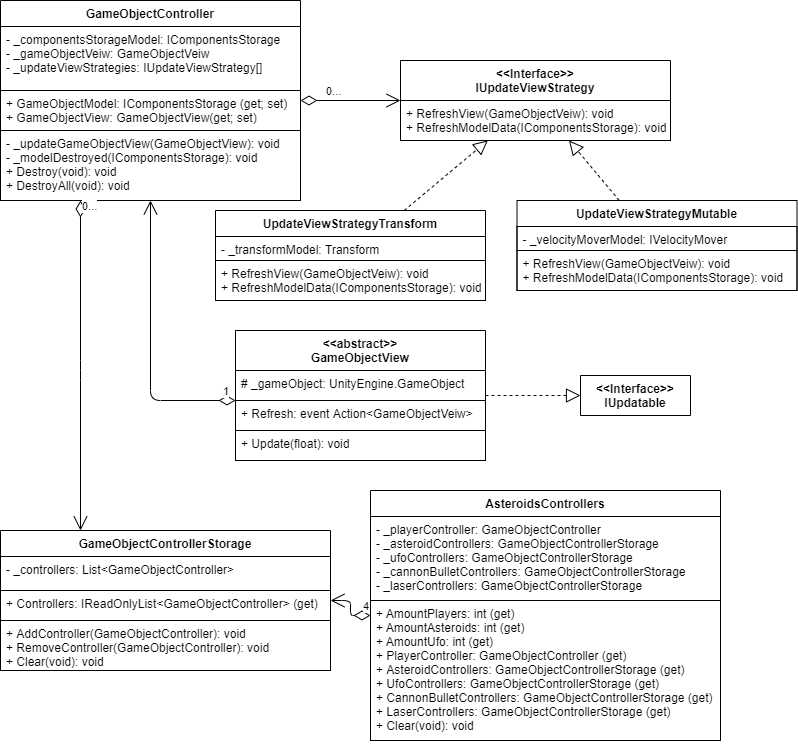

The diagram above was exported from draw.io. Its source (the exported page's mxGraphModel, read from the mxfile embedded in the PNG):
<mxGraphModel dx="-127" dy="-1451" grid="1" gridSize="10" guides="1" tooltips="1" connect="1" arrows="1" fold="1" page="1" pageScale="1" pageWidth="827" pageHeight="1169" math="0" shadow="0">
  <root>
    <mxCell id="0" />
    <mxCell id="1" parent="0" />
    <mxCell id="wP--cDOwgo1lVl1RBH6o-33" value="AsteroidsControllers" style="swimlane;fontStyle=1;align=center;verticalAlign=top;childLayout=stackLayout;horizontal=1;startSize=26;horizontalStack=0;resizeParent=1;resizeParentMax=0;resizeLast=0;collapsible=1;marginBottom=0;spacing=2;" parent="1" vertex="1">
      <mxGeometry x="1210" y="2840" width="350" height="250" as="geometry">
        <mxRectangle x="267.5" y="180" width="70" height="26" as="alternateBounds" />
      </mxGeometry>
    </mxCell>
    <mxCell id="wP--cDOwgo1lVl1RBH6o-34" value="- _playerController: GameObjectController&#10;- _asteroidControllers: GameObjectControllerStorage&#10;- _ufoControllers: GameObjectControllerStorage&#10;- _cannonBulletControllers: GameObjectControllerStorage&#10;- _laserControllers: GameObjectControllerStorage" style="text;fillColor=none;align=left;verticalAlign=top;spacingLeft=4;spacingRight=4;overflow=hidden;rotatable=0;points=[[0,0.5],[1,0.5]];portConstraint=eastwest;strokeColor=#000000;" parent="wP--cDOwgo1lVl1RBH6o-33" vertex="1">
      <mxGeometry y="26" width="350" height="84" as="geometry" />
    </mxCell>
    <mxCell id="wP--cDOwgo1lVl1RBH6o-35" value="+ AmountPlayers: int (get)&#10;+ AmountAsteroids: int (get)&#10;+ AmountUfo: int (get)&#10;+ PlayerController: GameObjectController (get)&#10;+ AsteroidControllers: GameObjectControllerStorage (get)&#10;+ UfoControllers: GameObjectControllerStorage (get)&#10;+ CannonBulletControllers: GameObjectControllerStorage (get)&#10;+ LaserControllers: GameObjectControllerStorage (get)&#10;+ Clear(void): void" style="text;fillColor=none;align=left;verticalAlign=top;spacingLeft=4;spacingRight=4;overflow=hidden;rotatable=0;points=[[0,0.5],[1,0.5]];portConstraint=eastwest;strokeColor=#000000;" parent="wP--cDOwgo1lVl1RBH6o-33" vertex="1">
      <mxGeometry y="110" width="350" height="140" as="geometry" />
    </mxCell>
    <mxCell id="DfrD03r_aQXxV0ZtJx9C-1" value="&lt;&lt;Interface&gt;&gt;&#10;IUpdatable" style="swimlane;fontStyle=1;align=center;verticalAlign=top;childLayout=stackLayout;horizontal=1;startSize=40;horizontalStack=0;resizeParent=1;resizeParentMax=0;resizeLast=0;collapsible=1;marginBottom=0;spacing=2;" parent="1" vertex="1" collapsed="1">
      <mxGeometry x="1420" y="2725" width="110" height="40" as="geometry">
        <mxRectangle x="1430" y="2700" width="160" height="70" as="alternateBounds" />
      </mxGeometry>
    </mxCell>
    <mxCell id="DfrD03r_aQXxV0ZtJx9C-2" value="+ Update(float): void" style="text;fillColor=none;align=left;verticalAlign=top;spacingLeft=4;spacingRight=4;overflow=hidden;rotatable=0;points=[[0,0.5],[1,0.5]];portConstraint=eastwest;strokeColor=#000000;" parent="DfrD03r_aQXxV0ZtJx9C-1" vertex="1">
      <mxGeometry y="40" width="110" height="30" as="geometry" />
    </mxCell>
    <mxCell id="wP--cDOwgo1lVl1RBH6o-22" value="&lt;&lt;abstract&gt;&gt;&#10;GameObjectView" style="swimlane;fontStyle=1;align=center;verticalAlign=top;childLayout=stackLayout;horizontal=1;startSize=40;horizontalStack=0;resizeParent=1;resizeParentMax=0;resizeLast=0;collapsible=1;marginBottom=0;spacing=2;" parent="1" vertex="1">
      <mxGeometry x="1075" y="2680" width="250" height="130" as="geometry">
        <mxRectangle x="267.5" y="180" width="70" height="26" as="alternateBounds" />
      </mxGeometry>
    </mxCell>
    <mxCell id="wP--cDOwgo1lVl1RBH6o-23" value="# _gameObject: UnityEngine.GameObject&#10;" style="text;fillColor=none;align=left;verticalAlign=top;spacingLeft=4;spacingRight=4;overflow=hidden;rotatable=0;points=[[0,0.5],[1,0.5]];portConstraint=eastwest;strokeColor=#000000;" parent="wP--cDOwgo1lVl1RBH6o-22" vertex="1">
      <mxGeometry y="40" width="250" height="30" as="geometry" />
    </mxCell>
    <mxCell id="wP--cDOwgo1lVl1RBH6o-24" value="+ Refresh: event Action&lt;GameObjectVeiw&gt;" style="text;fillColor=none;align=left;verticalAlign=top;spacingLeft=4;spacingRight=4;overflow=hidden;rotatable=0;points=[[0,0.5],[1,0.5]];portConstraint=eastwest;strokeColor=#000000;" parent="wP--cDOwgo1lVl1RBH6o-22" vertex="1">
      <mxGeometry y="70" width="250" height="30" as="geometry" />
    </mxCell>
    <mxCell id="wP--cDOwgo1lVl1RBH6o-25" value="+ Update(float): void" style="text;fillColor=none;align=left;verticalAlign=top;spacingLeft=4;spacingRight=4;overflow=hidden;rotatable=0;points=[[0,0.5],[1,0.5]];portConstraint=eastwest;strokeColor=#000000;" parent="wP--cDOwgo1lVl1RBH6o-22" vertex="1">
      <mxGeometry y="100" width="250" height="30" as="geometry" />
    </mxCell>
    <mxCell id="wP--cDOwgo1lVl1RBH6o-9" value="&lt;&lt;Interface&gt;&gt;&#10;IUpdateViewStrategy" style="swimlane;fontStyle=1;align=center;verticalAlign=top;childLayout=stackLayout;horizontal=1;startSize=40;horizontalStack=0;resizeParent=1;resizeParentMax=0;resizeLast=0;collapsible=1;marginBottom=0;spacing=2;" parent="1" vertex="1">
      <mxGeometry x="1240" y="2410" width="270" height="80" as="geometry">
        <mxRectangle x="267.5" y="180" width="70" height="26" as="alternateBounds" />
      </mxGeometry>
    </mxCell>
    <mxCell id="wP--cDOwgo1lVl1RBH6o-10" value="+ RefreshView(GameObjectVeiw): void&#10;+ RefreshModelData(IComponentsStorage): void" style="text;fillColor=none;align=left;verticalAlign=top;spacingLeft=4;spacingRight=4;overflow=hidden;rotatable=0;points=[[0,0.5],[1,0.5]];portConstraint=eastwest;strokeColor=#000000;" parent="wP--cDOwgo1lVl1RBH6o-9" vertex="1">
      <mxGeometry y="40" width="270" height="40" as="geometry" />
    </mxCell>
    <mxCell id="wP--cDOwgo1lVl1RBH6o-1" value="GameObjectController" style="swimlane;fontStyle=1;align=center;verticalAlign=top;childLayout=stackLayout;horizontal=1;startSize=26;horizontalStack=0;resizeParent=1;resizeParentMax=0;resizeLast=0;collapsible=1;marginBottom=0;spacing=2;" parent="1" vertex="1">
      <mxGeometry x="840" y="2350" width="300" height="200" as="geometry">
        <mxRectangle x="267.5" y="180" width="70" height="26" as="alternateBounds" />
      </mxGeometry>
    </mxCell>
    <mxCell id="wP--cDOwgo1lVl1RBH6o-2" value="- _componentsStorageModel: IComponentsStorage&#10;- _gameObjectVeiw: GameObjectVeiw&#10;- _updateViewStrategies: IUpdateViewStrategy[]" style="text;fillColor=none;align=left;verticalAlign=top;spacingLeft=4;spacingRight=4;overflow=hidden;rotatable=0;points=[[0,0.5],[1,0.5]];portConstraint=eastwest;strokeColor=#000000;" parent="wP--cDOwgo1lVl1RBH6o-1" vertex="1">
      <mxGeometry y="26" width="300" height="64" as="geometry" />
    </mxCell>
    <mxCell id="wP--cDOwgo1lVl1RBH6o-3" value="+ GameObjectModel: IComponentsStorage (get; set)&#10;+ GameObjectView: GameObjectView(get; set)" style="text;fillColor=none;align=left;verticalAlign=top;spacingLeft=4;spacingRight=4;overflow=hidden;rotatable=0;points=[[0,0.5],[1,0.5]];portConstraint=eastwest;strokeColor=#000000;" parent="wP--cDOwgo1lVl1RBH6o-1" vertex="1">
      <mxGeometry y="90" width="300" height="40" as="geometry" />
    </mxCell>
    <mxCell id="wP--cDOwgo1lVl1RBH6o-4" value="- _updateGameObjectView(GameObjectView): void&#10;- _modelDestroyed(IComponentsStorage): void&#10;+ Destroy(void): void&#10;+ DestroyAll(void): void" style="text;fillColor=none;align=left;verticalAlign=top;spacingLeft=4;spacingRight=4;overflow=hidden;rotatable=0;points=[[0,0.5],[1,0.5]];portConstraint=eastwest;strokeColor=#000000;" parent="wP--cDOwgo1lVl1RBH6o-1" vertex="1">
      <mxGeometry y="130" width="300" height="70" as="geometry" />
    </mxCell>
    <mxCell id="wP--cDOwgo1lVl1RBH6o-5" value="1" style="endArrow=open;html=1;endSize=12;startArrow=diamondThin;startSize=14;startFill=0;edgeStyle=orthogonalEdgeStyle;align=left;verticalAlign=bottom;" parent="1" source="wP--cDOwgo1lVl1RBH6o-22" target="wP--cDOwgo1lVl1RBH6o-1" edge="1">
      <mxGeometry x="-0.9048" relative="1" as="geometry">
        <mxPoint x="1110" y="2260" as="sourcePoint" />
        <mxPoint x="1190" y="2460" as="targetPoint" />
        <Array as="points">
          <mxPoint x="990" y="2750" />
        </Array>
        <mxPoint as="offset" />
      </mxGeometry>
    </mxCell>
    <mxCell id="wP--cDOwgo1lVl1RBH6o-6" value="0..." style="endArrow=open;html=1;endSize=12;startArrow=diamondThin;startSize=14;startFill=0;edgeStyle=orthogonalEdgeStyle;align=left;verticalAlign=bottom;" parent="1" source="wP--cDOwgo1lVl1RBH6o-1" target="wP--cDOwgo1lVl1RBH6o-9" edge="1">
      <mxGeometry x="-0.5294" relative="1" as="geometry">
        <mxPoint x="1200" y="2490" as="sourcePoint" />
        <mxPoint x="1210" y="2420" as="targetPoint" />
        <mxPoint as="offset" />
      </mxGeometry>
    </mxCell>
    <mxCell id="wP--cDOwgo1lVl1RBH6o-7" value="" style="endArrow=block;dashed=1;endFill=0;endSize=12;html=1;" parent="1" source="wP--cDOwgo1lVl1RBH6o-11" target="wP--cDOwgo1lVl1RBH6o-9" edge="1">
      <mxGeometry width="160" relative="1" as="geometry">
        <mxPoint x="1280" y="2540" as="sourcePoint" />
        <mxPoint x="1440" y="2540" as="targetPoint" />
      </mxGeometry>
    </mxCell>
    <mxCell id="wP--cDOwgo1lVl1RBH6o-8" value="" style="endArrow=block;dashed=1;endFill=0;endSize=12;html=1;" parent="1" source="wP--cDOwgo1lVl1RBH6o-16" target="wP--cDOwgo1lVl1RBH6o-9" edge="1">
      <mxGeometry width="160" relative="1" as="geometry">
        <mxPoint x="1515.0825471698108" y="2620" as="sourcePoint" />
        <mxPoint x="1392.5683962264147" y="2430" as="targetPoint" />
      </mxGeometry>
    </mxCell>
    <mxCell id="wP--cDOwgo1lVl1RBH6o-11" value="UpdateViewStrategyTransform" style="swimlane;fontStyle=1;align=center;verticalAlign=top;childLayout=stackLayout;horizontal=1;startSize=26;horizontalStack=0;resizeParent=1;resizeParentMax=0;resizeLast=0;collapsible=1;marginBottom=0;spacing=2;" parent="1" vertex="1">
      <mxGeometry x="1055" y="2560" width="270" height="90" as="geometry">
        <mxRectangle x="267.5" y="180" width="70" height="26" as="alternateBounds" />
      </mxGeometry>
    </mxCell>
    <mxCell id="wP--cDOwgo1lVl1RBH6o-12" value="- _transformModel: Transform" style="text;fillColor=none;align=left;verticalAlign=top;spacingLeft=4;spacingRight=4;overflow=hidden;rotatable=0;points=[[0,0.5],[1,0.5]];portConstraint=eastwest;strokeColor=#000000;" parent="wP--cDOwgo1lVl1RBH6o-11" vertex="1">
      <mxGeometry y="26" width="270" height="24" as="geometry" />
    </mxCell>
    <mxCell id="wP--cDOwgo1lVl1RBH6o-13" value="+ RefreshView(GameObjectVeiw): void&#10;+ RefreshModelData(IComponentsStorage): void" style="text;fillColor=none;align=left;verticalAlign=top;spacingLeft=4;spacingRight=4;overflow=hidden;rotatable=0;points=[[0,0.5],[1,0.5]];portConstraint=eastwest;strokeColor=#000000;" parent="wP--cDOwgo1lVl1RBH6o-11" vertex="1">
      <mxGeometry y="50" width="270" height="40" as="geometry" />
    </mxCell>
    <mxCell id="wP--cDOwgo1lVl1RBH6o-14" value="0..." style="endArrow=open;html=1;endSize=12;startArrow=diamondThin;startSize=14;startFill=0;edgeStyle=orthogonalEdgeStyle;align=left;verticalAlign=bottom;" parent="1" source="wP--cDOwgo1lVl1RBH6o-1" target="wP--cDOwgo1lVl1RBH6o-26" edge="1">
      <mxGeometry x="-0.9121" relative="1" as="geometry">
        <mxPoint x="1250" y="2450" as="sourcePoint" />
        <mxPoint x="1140" y="2450" as="targetPoint" />
        <mxPoint as="offset" />
        <Array as="points">
          <mxPoint x="920" y="2720" />
          <mxPoint x="920" y="2720" />
        </Array>
      </mxGeometry>
    </mxCell>
    <mxCell id="wP--cDOwgo1lVl1RBH6o-15" value="4" style="endArrow=open;html=1;endSize=12;startArrow=diamondThin;startSize=14;startFill=0;edgeStyle=orthogonalEdgeStyle;align=left;verticalAlign=bottom;" parent="1" source="wP--cDOwgo1lVl1RBH6o-33" target="wP--cDOwgo1lVl1RBH6o-26" edge="1">
      <mxGeometry x="-0.6667" relative="1" as="geometry">
        <mxPoint x="100" y="3370" as="sourcePoint" />
        <mxPoint x="260" y="3370" as="targetPoint" />
        <mxPoint as="offset" />
      </mxGeometry>
    </mxCell>
    <mxCell id="wP--cDOwgo1lVl1RBH6o-16" value="UpdateViewStrategyMutable" style="swimlane;fontStyle=1;align=center;verticalAlign=top;childLayout=stackLayout;horizontal=1;startSize=26;horizontalStack=0;resizeParent=1;resizeParentMax=0;resizeLast=0;collapsible=1;marginBottom=0;spacing=2;" parent="1" vertex="1">
      <mxGeometry x="1356.5" y="2550" width="280" height="90" as="geometry">
        <mxRectangle x="267.5" y="180" width="70" height="26" as="alternateBounds" />
      </mxGeometry>
    </mxCell>
    <mxCell id="wP--cDOwgo1lVl1RBH6o-17" value="- _velocityMoverModel: IVelocityMover" style="text;fillColor=none;align=left;verticalAlign=top;spacingLeft=4;spacingRight=4;overflow=hidden;rotatable=0;points=[[0,0.5],[1,0.5]];portConstraint=eastwest;strokeColor=#000000;" parent="wP--cDOwgo1lVl1RBH6o-16" vertex="1">
      <mxGeometry y="26" width="280" height="24" as="geometry" />
    </mxCell>
    <mxCell id="wP--cDOwgo1lVl1RBH6o-18" value="+ RefreshView(GameObjectVeiw): void&#10;+ RefreshModelData(IComponentsStorage): void" style="text;fillColor=none;align=left;verticalAlign=top;spacingLeft=4;spacingRight=4;overflow=hidden;rotatable=0;points=[[0,0.5],[1,0.5]];portConstraint=eastwest;strokeColor=#000000;" parent="wP--cDOwgo1lVl1RBH6o-16" vertex="1">
      <mxGeometry y="50" width="280" height="40" as="geometry" />
    </mxCell>
    <mxCell id="wP--cDOwgo1lVl1RBH6o-26" value="GameObjectControllerStorage" style="swimlane;fontStyle=1;align=center;verticalAlign=top;childLayout=stackLayout;horizontal=1;startSize=26;horizontalStack=0;resizeParent=1;resizeParentMax=0;resizeLast=0;collapsible=1;marginBottom=0;spacing=2;" parent="1" vertex="1">
      <mxGeometry x="840" y="2880" width="330" height="140" as="geometry">
        <mxRectangle x="267.5" y="180" width="70" height="26" as="alternateBounds" />
      </mxGeometry>
    </mxCell>
    <mxCell id="wP--cDOwgo1lVl1RBH6o-27" value="- _controllers: List&lt;GameObjectController&gt;" style="text;fillColor=none;align=left;verticalAlign=top;spacingLeft=4;spacingRight=4;overflow=hidden;rotatable=0;points=[[0,0.5],[1,0.5]];portConstraint=eastwest;strokeColor=#000000;" parent="wP--cDOwgo1lVl1RBH6o-26" vertex="1">
      <mxGeometry y="26" width="330" height="34" as="geometry" />
    </mxCell>
    <mxCell id="wP--cDOwgo1lVl1RBH6o-28" value="+ Controllers: IReadOnlyList&lt;GameObjectController&gt; (get)" style="text;fillColor=none;align=left;verticalAlign=top;spacingLeft=4;spacingRight=4;overflow=hidden;rotatable=0;points=[[0,0.5],[1,0.5]];portConstraint=eastwest;strokeColor=#000000;" parent="wP--cDOwgo1lVl1RBH6o-26" vertex="1">
      <mxGeometry y="60" width="330" height="30" as="geometry" />
    </mxCell>
    <mxCell id="wP--cDOwgo1lVl1RBH6o-29" value="+ AddController(GameObjectController): void&#10;+ RemoveController(GameObjectController): void&#10;+ Clear(void): void&#10;" style="text;fillColor=none;align=left;verticalAlign=top;spacingLeft=4;spacingRight=4;overflow=hidden;rotatable=0;points=[[0,0.5],[1,0.5]];portConstraint=eastwest;strokeColor=#000000;" parent="wP--cDOwgo1lVl1RBH6o-26" vertex="1">
      <mxGeometry y="90" width="330" height="50" as="geometry" />
    </mxCell>
    <mxCell id="DfrD03r_aQXxV0ZtJx9C-3" value="" style="endArrow=block;dashed=1;endFill=0;endSize=12;html=1;" parent="1" source="wP--cDOwgo1lVl1RBH6o-22" target="DfrD03r_aQXxV0ZtJx9C-1" edge="1">
      <mxGeometry width="160" relative="1" as="geometry">
        <mxPoint x="1400" y="2680" as="sourcePoint" />
        <mxPoint x="1370" y="2590" as="targetPoint" />
      </mxGeometry>
    </mxCell>
  </root>
</mxGraphModel>